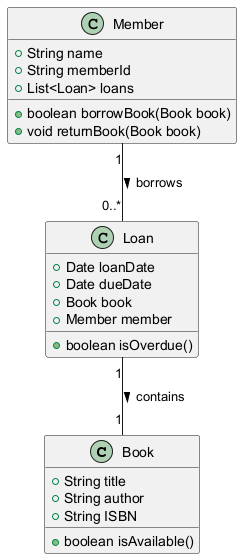

The diagram above was rendered by PlantUML. Its source (embedded in the PNG):
@startuml
class Book {
    +String title
    +String author
    +String ISBN
    +boolean isAvailable()
}

class Member {
    +String name
    +String memberId
    +List<Loan> loans
    +boolean borrowBook(Book book)
    +void returnBook(Book book)
}

class Loan {
    +Date loanDate
    +Date dueDate
    +Book book
    +Member member
    +boolean isOverdue()
}

Member "1" -- "0..*" Loan : borrows >
Loan "1" -- "1" Book : contains >
@enduml